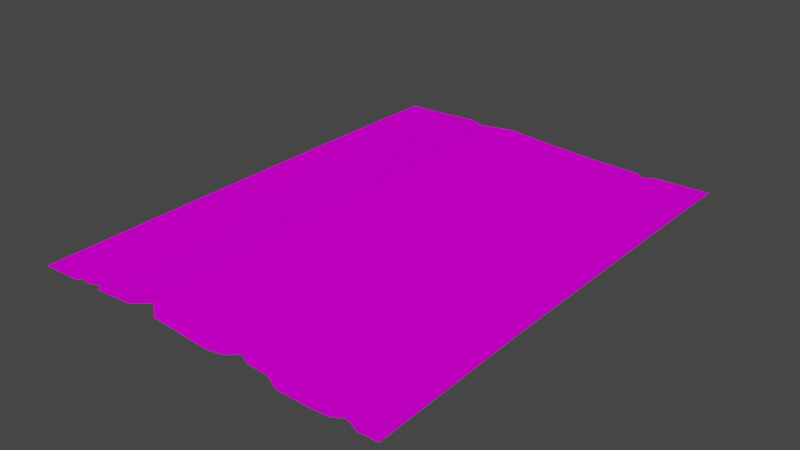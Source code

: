 # Source: oldLetter.blend  (saved by Blender 5.0.118; exported with 4.5.12 LTS)
import bpy
from mathutils import Matrix  # noqa: F401  (used for matrix-valued properties, if any)

bpy.ops.wm.read_factory_settings(use_empty=True)
scene = bpy.context.scene
scene.name = 'Scene'

# ---- collections
col_collection = bpy.data.collections.new('Collection'); scene.collection.children.link(col_collection)

# ---- images (referenced by path relative to the original .blend; pixels are not part of the script)
import os
ASSET_DIR = os.environ.get("B2B_ASSET_DIR", "")  # directory of the original .blend (textures are referenced by path, not embedded)
HERE = os.path.dirname(os.path.abspath(__file__))  # packed textures are extracted next to this script under _unpacked/

def load_image(name, relpath, width, height, colorspace="sRGB"):
    """Load a texture the original file referenced (path relative to the .blend, or extracted next to this script)."""
    p = next((c for c in (os.path.join(HERE, relpath), os.path.join(ASSET_DIR, relpath)) if relpath and os.path.exists(c)), "")
    if p:
        img = bpy.data.images.load(p, check_existing=True)
        img.name = name
    else:  # same state as the original file: an image datablock whose file is absent (Cycles renders it pink)
        img = bpy.data.images.new(name, width, height)
        img.source = "FILE"
        img.filepath = "//" + (relpath or name)
    img.colorspace_settings.name = colorspace
    return img
img_letter01_png = load_image('letter01.png', 'letter01.png', 1024, 1024, 'sRGB')
img_seamless_texture_rough_paper_free_jpg = load_image('seamless-texture-rough-paper-free.jpg', 'seamless-texture-rough-paper-free.jpg', 1024, 1024, 'sRGB')

# ---- materials (node trees are filled in below, after node groups)
mat_material_005 = bpy.data.materials.new('Material.005')
mat_material_005.alpha_threshold = 0.0
mat_material_005.use_backface_culling_lightprobe_volume = False
mat_material_005.roughness = 0.5

# ---- material node trees
mat_material_005.use_nodes = True; mat_material_005.node_tree.nodes.clear()
_N = mat_material_005.node_tree.nodes; _L = mat_material_005.node_tree.links
n0 = _N.new('ShaderNodeBsdfDiffuse'); n0.name = 'Diffuse BSDF'; n0.location = (221, 166)
n1 = _N.new('ShaderNodeOutputMaterial'); n1.name = 'Material Output'; n1.location = (712, 295)
n2 = _N.new('ShaderNodeNewGeometry'); n2.name = 'Geometry'; n2.location = (192, 385)
n3 = _N.new('ShaderNodeTexImage'); n3.name = 'Image Texture'; n3.location = (-108, 388)
n3.width = 183
n3.image = img_letter01_png
n4 = _N.new('ShaderNodeMixShader'); n4.name = 'Mix Shader'; n4.location = (522, 133)
n5 = _N.new('ShaderNodeTexImage'); n5.name = 'Image Texture.001'; n5.location = (-345, 113)
n5.width = 183
n5.image = img_seamless_texture_rough_paper_free_jpg
n6 = _N.new('ShaderNodeMixShader'); n6.name = 'Mix Shader.001'; n6.location = (466, -93)
n6.inputs[0].default_value = 0.3855
n7 = _N.new('ShaderNodeBsdfDiffuse'); n7.name = 'Diffuse BSDF.001'; n7.location = (66, 6)
n8 = _N.new('ShaderNodeBsdfDiffuse'); n8.name = 'Diffuse BSDF.002'; n8.location = (73, -153)
n8.inputs[0].default_value = (0.4703, 0.4113, 0.175, 1.0)
_L.new(n3.outputs[0], n0.inputs[0])
_L.new(n0.outputs[0], n4.inputs[1])
_L.new(n4.outputs[0], n1.inputs[0])
_L.new(n2.outputs[6], n4.inputs[0])
_L.new(n8.outputs[0], n6.inputs[2])
_L.new(n5.outputs[0], n7.inputs[0])
_L.new(n7.outputs[0], n6.inputs[1])
_L.new(n6.outputs[0], n4.inputs[2])
n1.is_active_output = True

# ---- world
world_world = bpy.data.worlds.new('World'); scene.world = world_world
world_world.use_nodes = True; world_world.node_tree.nodes.clear()
_N = world_world.node_tree.nodes; _L = world_world.node_tree.links
n0 = _N.new('ShaderNodeOutputWorld'); n0.name = 'World Output'; n0.location = (300, 300)
n1 = _N.new('ShaderNodeBackground'); n1.name = 'Background'; n1.location = (10, 300)
n1.inputs[0].default_value = (0.05088, 0.05088, 0.05088, 1.0)
_L.new(n1.outputs[0], n0.inputs[0])
n0.is_active_output = True
world_world.color = (0.05088, 0.05088, 0.05088)
world_world.use_sun_shadow = False
world_world.sun_shadow_jitter_overblur = 0.0

# ---- meshes
me_cubeziercurve = bpy.data.meshes.new('CUBezierCurve')
me_cubeziercurve.from_pydata([(-0.9327, 1.151, -0.000646), (-0.8442, 1.151, -0.000646), (-0.7615, 1.151, -0.000646), (-0.6779, 1.15, -0.000646), (-0.5926, 1.15, -0.000646), (-0.5056, 1.15, -0.000646), (-0.4167, 1.102, -0.000646), (-0.3258, 1.116, -0.000646), (-0.2328, 1.148, -0.000646), (-0.1376, 1.147, -0.000646), (-0.04001, 1.147, -0.000646), (0.05999, 1.146, -0.000646), (0.1625, 1.145, -0.000646), (0.2678, 1.144, -0.000646), (0.3757, 1.144, -0.000646), (0.4866, 1.143, -0.000646), (0.7175, 1.142, -0.000646), (0.8377, 1.141, -0.000646), (0.9449, 1.14, -0.000646), (-0.936, 0.5541, 0.005431), (-0.8388, 0.554, 0.005431), (-0.7481, 0.5539, 0.005431), (-0.6576, 0.5536, 0.005431), (-0.5745, 0.5532, 0.005431), (-0.4897, 0.5528, 0.005431), (-0.4031, 0.5523, 0.005431), (-0.3146, 0.5517, 0.005431), (-0.2239, 0.5511, 0.005431), (-0.1312, 0.5504, 0.005431), (-0.0361, 0.5497, 0.005431), (0.06133, 0.549, 0.005431), (0.1612, 0.5483, 0.005431), (0.2638, 0.5476, 0.005431), (0.369, 0.5469, 0.005431), (0.477, 0.5462, 0.005431), (0.5879, 0.5455, 0.005431), (0.7019, 0.5449, 0.005431), (0.819, 0.5443, 0.005431), (0.9493, 0.5438, 0.005431), (-0.9418, -0.5317, 0.003867), (-0.8451, -0.5318, 0.003867), (-0.7539, -0.5319, 0.003867), (-0.6628, -0.5322, 0.003867), (-0.5792, -0.5326, 0.003867), (-0.4939, -0.533, 0.003867), (-0.4067, -0.5335, 0.003867), (-0.3175, -0.5341, 0.003867), (-0.2263, -0.5347, 0.003867), (-0.1328, -0.5354, 0.003867), (-0.03715, -0.5361, 0.003867), (0.06094, -0.5368, 0.003867), (0.1615, -0.5375, 0.003867), (0.2647, -0.5382, 0.003867), (0.3707, -0.539, 0.003867), (0.4794, -0.5397, 0.003867), (0.5911, -0.5403, 0.003867), (0.7058, -0.5409, 0.003867), (0.8237, -0.5415, 0.003867), (0.9548, -0.542, 0.003867), (-0.9563, -1.361, -0.007963), (-0.8732, -1.362, -0.007963), (-0.7886, -1.362, -0.007963), (-0.5249, -1.363, -0.007963), (-0.4332, -1.363, -0.007963), (-0.1455, -1.365, -0.007963), (-0.0449, -1.366, -0.007963), (0.05819, -1.367, -0.007963), (0.498, -1.37, -0.007963), (0.6154, -1.371, -0.007963), (0.9649, -1.372, -0.007963), (-0.2433, -1.349, -0.007739), (-0.2225, -1.365, -0.007963), (-0.3019, -1.304, -0.007109), (-0.3881, -1.364, -0.007963), (-0.3386, -1.33, -0.007473), (-0.7001, -1.353, -0.007266), (-0.7288, -1.338, -0.007617), (-0.6134, -1.335, -0.007577), (-0.592, -1.362, -0.007963), (-0.6589, -1.348, -0.006759), (-0.7417, -1.362, -0.007963), (0.213, -1.3, -0.006282), (0.1637, -1.347, -0.006963), (0.09115, -1.367, -0.007963), (0.3831, -1.33, -0.007401), (0.2715, -1.327, -0.006667), (0.4685, -1.37, -0.007963), (0.7347, -1.367, -0.00747), (0.7841, -1.339, -0.00708), (0.6724, -1.371, -0.007963), (0.864, -1.372, -0.007963), (0.8597, -1.368, -0.007916), (0.6495, 1.142, -0.0006459), (0.5928, 1.108, -0.0002956), (0.5456, 1.143, -0.000646), (0.5999, 1.112, -0.0003391)], [], [(1, 0, 19, 20), (2, 1, 20, 21), (3, 2, 21, 22), (4, 3, 22, 23), (5, 4, 23, 24), (6, 5, 24, 25), (7, 6, 25, 26), (8, 7, 26, 27), (9, 8, 27, 28), (10, 9, 28, 29), (11, 10, 29, 30), (12, 11, 30, 31), (13, 12, 31, 32), (14, 13, 32, 33), (15, 14, 33, 34), (16, 92, 95, 35, 36), (17, 16, 36, 37), (18, 17, 37, 38), (20, 19, 39, 40), (21, 20, 40, 41), (22, 21, 41, 42), (23, 22, 42, 43), (24, 23, 43, 44), (25, 24, 44, 45), (26, 25, 45, 46), (27, 26, 46, 47), (28, 27, 47, 48), (29, 28, 48, 49), (30, 29, 49, 50), (31, 30, 50, 51), (32, 31, 51, 52), (33, 32, 52, 53), (34, 33, 53, 54), (35, 34, 54, 55), (36, 35, 55, 56), (37, 36, 56, 57), (38, 37, 57, 58), (40, 39, 59, 60), (41, 40, 60, 61), (42, 41, 61, 80, 76, 75), (43, 42, 75, 79, 77), (44, 43, 77, 78, 62), (45, 44, 62, 63), (46, 45, 63, 73, 74), (47, 46, 74, 72, 70), (48, 47, 70, 71, 64), (49, 48, 64, 65), (50, 49, 65, 66), (51, 50, 66, 83, 82), (52, 51, 82, 81, 85), (53, 52, 85, 84), (54, 53, 84, 86, 67), (55, 54, 67, 68), (56, 55, 68, 89, 87), (57, 56, 87, 88, 91), (58, 57, 91, 90, 69), (95, 93, 94, 15, 34, 35)])
_uv = me_cubeziercurve.uv_layers.new(name='UVMap')
_uv.uv.foreach_set('vector', [0.07481, 0.985, 0.03097, 0.9724, 0.02932, 0.7555, 0.07749, 0.7555, 0.1157, 0.985, 0.07481, 0.985, 0.07749, 0.7555, 0.1224, 0.7554, 0.1571, 0.9849, 0.1157, 0.985, 0.1224, 0.7554, 0.1672, 0.7553, 0.1994, 0.9847, 0.1571, 0.9849, 0.1672, 0.7553, 0.2083, 0.7552, 0.2424, 0.9845, 0.1994, 0.9847, 0.2083, 0.7552, 0.2503, 0.755, 0.2865, 0.9661, 0.2424, 0.9845, 0.2503, 0.755, 0.2932, 0.7548, 0.3315, 0.9715, 0.2865, 0.9661, 0.2932, 0.7548, 0.3371, 0.7546, 0.3775, 0.9839, 0.3315, 0.9715, 0.3371, 0.7546, 0.3819, 0.7544, 0.4247, 0.9836, 0.3775, 0.9839, 0.3819, 0.7544, 0.4279, 0.7541, 0.473, 0.9833, 0.4247, 0.9836, 0.4279, 0.7541, 0.4749, 0.7539, 0.5225, 0.9831, 0.473, 0.9833, 0.4749, 0.7539, 0.5232, 0.7536, 0.5733, 0.9828, 0.5225, 0.9831, 0.5232, 0.7536, 0.5727, 0.7533, 0.6254, 0.9825, 0.5733, 0.9828, 0.5727, 0.7533, 0.6234, 0.753, 0.6789, 0.9822, 0.6254, 0.9825, 0.6234, 0.753, 0.6755, 0.7528, 0.7338, 0.9819, 0.6789, 0.9822, 0.6755, 0.7528, 0.729, 0.7525, 0.8481, 0.9814, 0.8144, 0.9816, 0.7898, 0.9701, 0.7839, 0.7522, 0.8404, 0.752, 0.9076, 0.9812, 0.8481, 0.9814, 0.8404, 0.752, 0.8984, 0.7518, 0.9607, 0.981, 0.9076, 0.9812, 0.8984, 0.7518, 0.9629, 0.7516, 0.07749, 0.7555, 0.02932, 0.7555, 0.02646, 0.338, 0.07437, 0.338, 0.1224, 0.7554, 0.07749, 0.7555, 0.07437, 0.338, 0.1195, 0.3379, 0.1672, 0.7553, 0.1224, 0.7554, 0.1195, 0.3379, 0.1646, 0.3378, 0.2083, 0.7552, 0.1672, 0.7553, 0.1646, 0.3378, 0.206, 0.3377, 0.2503, 0.755, 0.2083, 0.7552, 0.206, 0.3377, 0.2483, 0.3375, 0.2932, 0.7548, 0.2503, 0.755, 0.2483, 0.3375, 0.2915, 0.3373, 0.3371, 0.7546, 0.2932, 0.7548, 0.2915, 0.3373, 0.3356, 0.3371, 0.3819, 0.7544, 0.3371, 0.7546, 0.3356, 0.3371, 0.3808, 0.3368, 0.4279, 0.7541, 0.3819, 0.7544, 0.3808, 0.3368, 0.427, 0.3366, 0.4749, 0.7539, 0.4279, 0.7541, 0.427, 0.3366, 0.4744, 0.3363, 0.5232, 0.7536, 0.4749, 0.7539, 0.4744, 0.3363, 0.523, 0.336, 0.5727, 0.7533, 0.5232, 0.7536, 0.523, 0.336, 0.5728, 0.3358, 0.6234, 0.753, 0.5727, 0.7533, 0.5728, 0.3358, 0.6239, 0.3355, 0.6755, 0.7528, 0.6234, 0.753, 0.6239, 0.3355, 0.6764, 0.3352, 0.729, 0.7525, 0.6755, 0.7528, 0.6764, 0.3352, 0.7302, 0.3349, 0.7839, 0.7522, 0.729, 0.7525, 0.7302, 0.3349, 0.7855, 0.3347, 0.8404, 0.752, 0.7839, 0.7522, 0.7855, 0.3347, 0.8423, 0.3344, 0.8984, 0.7518, 0.8404, 0.752, 0.8423, 0.3344, 0.9007, 0.3342, 0.9629, 0.7516, 0.8984, 0.7518, 0.9007, 0.3342, 0.9656, 0.334, 0.07437, 0.338, 0.02646, 0.338, 0.01929, 0.01893, 0.06043, 0.01891, 0.1195, 0.3379, 0.07437, 0.338, 0.06043, 0.01891, 0.1023, 0.01884, 0.1646, 0.3378, 0.1195, 0.3379, 0.1023, 0.01884, 0.1255, 0.01878, 0.1319, 0.02809, 0.1461, 0.0202, 0.206, 0.3377, 0.1646, 0.3378, 0.1461, 0.0202, 0.1666, 0.02189, 0.1891, 0.02899, 0.2483, 0.3375, 0.206, 0.3377, 0.1891, 0.02899, 0.1997, 0.01854, 0.2329, 0.0184, 0.2915, 0.3373, 0.2483, 0.3375, 0.2329, 0.0184, 0.2783, 0.0182, 0.3356, 0.3371, 0.2915, 0.3373, 0.2783, 0.0182, 0.3006, 0.01809, 0.3251, 0.0312, 0.3808, 0.3368, 0.3356, 0.3371, 0.3251, 0.0312, 0.3433, 0.04093, 0.3723, 0.02376, 0.427, 0.3366, 0.3808, 0.3368, 0.3723, 0.02376, 0.3827, 0.01766, 0.4208, 0.01745, 0.4744, 0.3363, 0.427, 0.3366, 0.4208, 0.01745, 0.4706, 0.01716, 0.523, 0.336, 0.4744, 0.3363, 0.4706, 0.01716, 0.5216, 0.01688, 0.5728, 0.3358, 0.523, 0.336, 0.5216, 0.01688, 0.5379, 0.01678, 0.5739, 0.01757, 0.6239, 0.3355, 0.5728, 0.3358, 0.5739, 0.01757, 0.5983, 0.03579, 0.6273, 0.02525, 0.6764, 0.3352, 0.6239, 0.3355, 0.6273, 0.02525, 0.6825, 0.03117, 0.7302, 0.3349, 0.6764, 0.3352, 0.6825, 0.03117, 0.7248, 0.01579, 0.7394, 0.01572, 0.7855, 0.3347, 0.7302, 0.3349, 0.7394, 0.01572, 0.7975, 0.01545, 0.8423, 0.3344, 0.7855, 0.3347, 0.7975, 0.01545, 0.8258, 0.01533, 0.8566, 0.01767, 0.9007, 0.3342, 0.8423, 0.3344, 0.8566, 0.01767, 0.8811, 0.02811, 0.9185, 0.01625, 0.9656, 0.334, 0.9007, 0.3342, 0.9185, 0.01625, 0.9206, 0.01496, 0.9706, 0.0225, 0.7898, 0.9701, 0.7864, 0.9685, 0.763, 0.9818, 0.7338, 0.9819, 0.729, 0.7525, 0.7839, 0.7522])
me_cubeziercurve.materials.append(mat_material_005)
me_cubeziercurve.use_remesh_preserve_volume = False
me_cubeziercurve.use_remesh_preserve_attributes = False
me_cubeziercurve.use_mirror_vertex_groups = False
me_cubeziercurve.auto_texspace = False
me_cubeziercurve.update()

# ---- objects
ob_beziercurve = bpy.data.objects.new('BezierCurve', me_cubeziercurve)

# ---- transforms, parenting, visibility, modifiers, constraints
ob_beziercurve.location = (0.0, 0.0, 0.03939)
ob_beziercurve.lineart.crease_threshold = 0.0
_vg = ob_beziercurve.vertex_groups.new(name='sides')
_vg = ob_beziercurve.vertex_groups.new(name='map')
_m = ob_beziercurve.modifiers.new('Wave', 'WAVE')
_m.use_y = False
_m.time_offset = 3.7
_m.speed = 0.008389
_m.height = -0.1622
_m.width = 0.8318
_m.narrowness = 0.6091

# ---- collection membership
scene.collection.objects.link(ob_beziercurve)

# ---- scene / render settings (as saved in the file)
scene.frame_start = 1; scene.frame_end = 250; scene.frame_set(66)
scene.render.engine = 'BLENDER_EEVEE_NEXT'
scene.render.bake_bias = 0.0
scene.render.bake_samples = 0
scene.cycles.sampling_pattern = 'TABULATED_SOBOL'
scene.cycles.use_light_tree = False
scene.eevee.use_raytracing = True
scene.view_settings.view_transform = 'Filmic'
bpy.context.view_layer.update()

# ---- added for rendering (the .blend has no active camera and no usable light): camera, sun
cam_auto = bpy.data.cameras.new('AutoCamera')
cam_auto.lens = 50.0
cam_auto.sensor_width = 36.0
cam_auto.clip_end = 1000.0
ob_auto_camera = bpy.data.objects.new('AutoCamera', cam_auto)
scene.collection.objects.link(ob_auto_camera)
ob_auto_camera.location = (2.93897, -3.63225, 2.36729)
ob_auto_camera.rotation_euler = (1.09748, -7.21219e-08, 0.694738)
scene.camera = ob_auto_camera
light_auto_sun = bpy.data.lights.new('AutoSun', 'SUN')
light_auto_sun.energy = 3.0
light_auto_sun.angle = 0.0523599
ob_auto_sun = bpy.data.objects.new('AutoSun', light_auto_sun)
scene.collection.objects.link(ob_auto_sun)
ob_auto_sun.rotation_euler = (0.872665, 0.174533, 0.523599)
bpy.context.view_layer.update()
